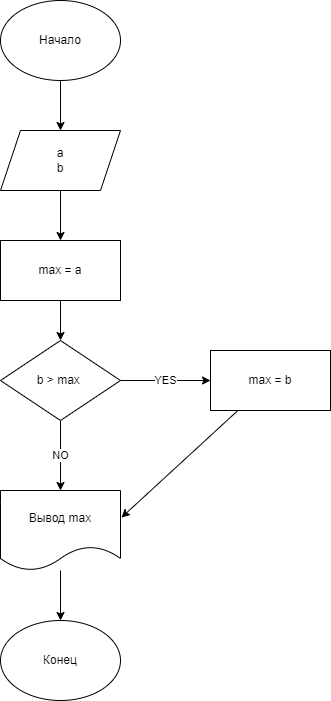

The diagram above was exported from draw.io. Its source (the exported page's mxGraphModel, read from the mxfile embedded in the PNG):
<mxGraphModel dx="226" dy="747" grid="0" gridSize="10" guides="1" tooltips="1" connect="1" arrows="1" fold="1" page="1" pageScale="1" pageWidth="827" pageHeight="1169" math="0" shadow="0">
  <root>
    <mxCell id="0" />
    <mxCell id="1" parent="0" />
    <mxCell id="11" style="edgeStyle=none;html=1;" parent="1" source="5" target="6" edge="1">
      <mxGeometry relative="1" as="geometry" />
    </mxCell>
    <mxCell id="5" value="Начало" style="ellipse;whiteSpace=wrap;html=1;" parent="1" vertex="1">
      <mxGeometry x="160" y="40" width="120" height="80" as="geometry" />
    </mxCell>
    <mxCell id="12" style="edgeStyle=none;html=1;entryX=0.5;entryY=0;entryDx=0;entryDy=0;" parent="1" source="6" target="7" edge="1">
      <mxGeometry relative="1" as="geometry" />
    </mxCell>
    <mxCell id="6" value="a&lt;br&gt;b" style="shape=parallelogram;perimeter=parallelogramPerimeter;whiteSpace=wrap;html=1;fixedSize=1;" parent="1" vertex="1">
      <mxGeometry x="160" y="170" width="120" height="60" as="geometry" />
    </mxCell>
    <mxCell id="13" style="edgeStyle=none;html=1;entryX=0.5;entryY=0;entryDx=0;entryDy=0;" parent="1" source="7" target="8" edge="1">
      <mxGeometry relative="1" as="geometry" />
    </mxCell>
    <mxCell id="7" value="max = a" style="rounded=0;whiteSpace=wrap;html=1;" parent="1" vertex="1">
      <mxGeometry x="160" y="280" width="120" height="60" as="geometry" />
    </mxCell>
    <mxCell id="15" value="YES" style="edgeStyle=none;html=1;entryX=0;entryY=0.5;entryDx=0;entryDy=0;" parent="1" source="8" target="10" edge="1">
      <mxGeometry relative="1" as="geometry" />
    </mxCell>
    <mxCell id="18" value="NO" style="edgeStyle=none;html=1;" parent="1" source="8" target="9" edge="1">
      <mxGeometry relative="1" as="geometry" />
    </mxCell>
    <mxCell id="8" value="b &amp;gt; max&amp;nbsp;" style="rhombus;whiteSpace=wrap;html=1;" parent="1" vertex="1">
      <mxGeometry x="160" y="380" width="120" height="80" as="geometry" />
    </mxCell>
    <mxCell id="20" style="edgeStyle=none;html=1;" parent="1" source="9" target="19" edge="1">
      <mxGeometry relative="1" as="geometry" />
    </mxCell>
    <mxCell id="9" value="Вывод max" style="shape=document;whiteSpace=wrap;html=1;boundedLbl=1;" parent="1" vertex="1">
      <mxGeometry x="160" y="530" width="120" height="80" as="geometry" />
    </mxCell>
    <mxCell id="17" style="edgeStyle=none;html=1;entryX=1.008;entryY=0.338;entryDx=0;entryDy=0;entryPerimeter=0;" parent="1" source="10" target="9" edge="1">
      <mxGeometry relative="1" as="geometry" />
    </mxCell>
    <mxCell id="10" value="max = b" style="rounded=0;whiteSpace=wrap;html=1;" parent="1" vertex="1">
      <mxGeometry x="370" y="390" width="120" height="60" as="geometry" />
    </mxCell>
    <mxCell id="19" value="Конец" style="ellipse;whiteSpace=wrap;html=1;" parent="1" vertex="1">
      <mxGeometry x="160" y="660" width="120" height="80" as="geometry" />
    </mxCell>
  </root>
</mxGraphModel>